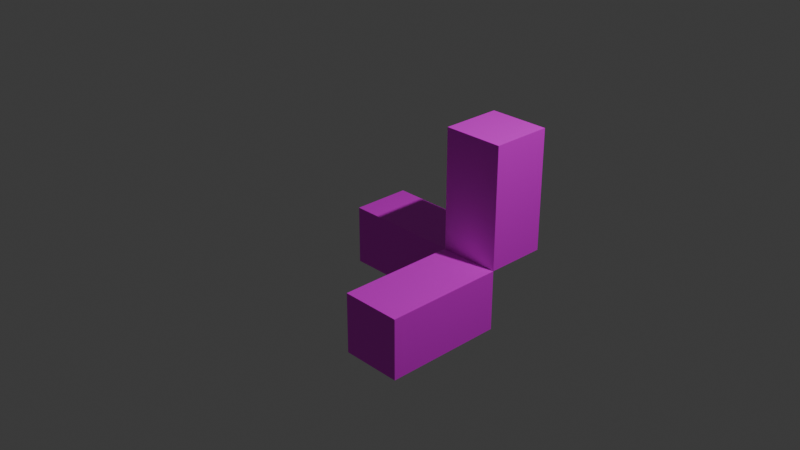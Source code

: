 # Source: axisIndicator.blend  (saved by Blender 4.4.32; exported with 4.5.12 LTS)
import bpy
from mathutils import Matrix  # noqa: F401  (used for matrix-valued properties, if any)

bpy.ops.wm.read_factory_settings(use_empty=True)
scene = bpy.context.scene
scene.name = 'Scene'

# ---- collections
col_collection = bpy.data.collections.new('Collection'); scene.collection.children.link(col_collection)

# ---- images (referenced by path relative to the original .blend; pixels are not part of the script)
import os
ASSET_DIR = os.environ.get("B2B_ASSET_DIR", "")  # directory of the original .blend (textures are referenced by path, not embedded)
HERE = os.path.dirname(os.path.abspath(__file__))  # packed textures are extracted next to this script under _unpacked/

def load_image(name, relpath, width, height, colorspace="sRGB"):
    """Load a texture the original file referenced (path relative to the .blend, or extracted next to this script)."""
    p = next((c for c in (os.path.join(HERE, relpath), os.path.join(ASSET_DIR, relpath)) if relpath and os.path.exists(c)), "")
    if p:
        img = bpy.data.images.load(p, check_existing=True)
        img.name = name
    else:  # same state as the original file: an image datablock whose file is absent (Cycles renders it pink)
        img = bpy.data.images.new(name, width, height)
        img.source = "FILE"
        img.filepath = "//" + (relpath or name)
    img.colorspace_settings.name = colorspace
    return img
img_axisindicator_png_001 = load_image('AxisIndicator.png.001', 'AxisIndicator.png', 1024, 1024, 'sRGB')

# ---- materials (node trees are filled in below, after node groups)
mat_x = bpy.data.materials.new('マテリアル')

# ---- material node trees
mat_x.use_nodes = True; mat_x.node_tree.nodes.clear()
_N = mat_x.node_tree.nodes; _L = mat_x.node_tree.links
n0 = _N.new('ShaderNodeBsdfPrincipled'); n0.name = 'プリンシプルBSDF'; n0.location = (10, 300)
n1 = _N.new('ShaderNodeOutputMaterial'); n1.name = 'マテリアル出力'; n1.location = (300, 300)
n2 = _N.new('ShaderNodeTexImage'); n2.name = '画像テクスチャ'; n2.location = (-280, 280)
n2.image = img_axisindicator_png_001
_L.new(n0.outputs[0], n1.inputs[0])
_L.new(n2.outputs[0], n0.inputs[0])
n1.is_active_output = True

# ---- world
world_world = bpy.data.worlds.new('World'); scene.world = world_world
world_world.use_nodes = True; world_world.node_tree.nodes.clear()
_N = world_world.node_tree.nodes; _L = world_world.node_tree.links
n0 = _N.new('ShaderNodeOutputWorld'); n0.name = 'World Output'; n0.location = (300, 300)
n1 = _N.new('ShaderNodeBackground'); n1.name = 'Background'; n1.location = (10, 300)
n1.inputs[0].default_value = (0.05088, 0.05088, 0.05088, 1.0)
_L.new(n1.outputs[0], n0.inputs[0])
n0.is_active_output = True
world_world.color = (0.05088, 0.05088, 0.05088)
world_world.sun_shadow_jitter_overblur = 0.0

# ---- cameras
cam_camera = bpy.data.cameras.new('Camera')
cam_camera.clip_end = 100.0
cam_camera.ortho_scale = 7.314

# ---- lights
light_light = bpy.data.lights.new('Light', 'POINT')
light_light.energy = 1000.0
light_light.shadow_soft_size = 0.1

# ---- meshes
me_004 = bpy.data.meshes.new('立方体.004')
me_004.from_pydata([(-1.0, -1.0, -1.0), (-1.0, -1.0, 1.0), (-1.0, 1.0, -1.0), (-1.0, 1.0, 1.0), (1.0, -1.0, -1.0), (1.0, -1.0, 1.0), (1.0, 1.0, -1.0), (1.0, 1.0, 1.0), (1.0, -1.0, 1.0), (1.0, -1.0, 5.0), (1.0, 1.0, 1.0), (1.0, 1.0, 5.0), (2.0, -1.0, 1.0), (2.0, -1.0, 5.0), (2.0, 1.0, 1.0), (2.0, 1.0, 5.0), (1.0, -5.0, -1.0), (1.0, -5.0, 1.0), (1.0, -1.0, -1.0), (1.0, -1.0, 1.0), (2.0, -5.0, -1.0), (2.0, -5.0, 1.0), (2.0, -1.0, -1.0), (2.0, -1.0, 1.0)], [], [(0, 1, 3, 2), (2, 3, 7, 6), (6, 7, 5, 4), (4, 5, 1, 0), (2, 6, 4, 0), (7, 3, 1, 5), (8, 9, 11, 10), (10, 11, 15, 14), (14, 15, 13, 12), (12, 13, 9, 8), (10, 14, 12, 8), (15, 11, 9, 13), (16, 17, 19, 18), (18, 19, 23, 22), (22, 23, 21, 20), (20, 21, 17, 16), (18, 22, 20, 16), (23, 19, 17, 21)])
_uv = me_004.uv_layers.new(name='UVマップ')
_uv.uv.foreach_set('vector', [0.1426, 0.00047, 0.2849, 0.00047, 0.2849, 0.1427, 0.1426, 0.1427, 0.1426, 0.1427, 0.2849, 0.1427, 0.2849, 0.285, 0.1426, 0.285, 0.1426, 0.285, 0.2849, 0.285, 0.2849, 0.4272, 0.1426, 0.4272, 0.1426, 0.4272, 0.2849, 0.4272, 0.2849, 0.5695, 0.1426, 0.5695, 0.0003525, 0.285, 0.1426, 0.285, 0.1426, 0.4272, 0.0003525, 0.4272, 0.2849, 0.285, 0.4271, 0.285, 0.4271, 0.4272, 0.2849, 0.4272, 0.4284, 0.1439, 0.5707, 0.1439, 0.5707, 0.2862, 0.4284, 0.2862, 0.4284, 0.2862, 0.5707, 0.2862, 0.5707, 0.4284, 0.4284, 0.4284, 0.4284, 0.4284, 0.5707, 0.4284, 0.5707, 0.5707, 0.4284, 0.5707, 0.4284, 0.5707, 0.5707, 0.5707, 0.5707, 0.7129, 0.4284, 0.7129, 0.2862, 0.4284, 0.4284, 0.4284, 0.4284, 0.5707, 0.2862, 0.5707, 0.5707, 0.4284, 0.7129, 0.4284, 0.7129, 0.5707, 0.5707, 0.5707, 0.8576, 0.5695, 0.7153, 0.5695, 0.7153, 0.4272, 0.8576, 0.4272, 0.8576, 0.4272, 0.7153, 0.4272, 0.7153, 0.285, 0.8576, 0.285, 0.8576, 0.285, 0.7153, 0.285, 0.7153, 0.1427, 0.8576, 0.1427, 0.8576, 0.1427, 0.7153, 0.1427, 0.7153, 0.00047, 0.8576, 0.00047, 0.9999, 0.285, 0.8576, 0.285, 0.8576, 0.1427, 0.9999, 0.1427, 0.7153, 0.285, 0.5731, 0.285, 0.5731, 0.1427, 0.7153, 0.1427])
me_004.materials.append(mat_x)
me_004.update()

# ---- objects
ob_light = bpy.data.objects.new('Light', light_light)
ob_camera = bpy.data.objects.new('Camera', cam_camera)
ob_001 = bpy.data.objects.new('立方体.001', me_004)

# ---- transforms, parenting, visibility, modifiers, constraints
ob_light.location = (4.076, 1.005, 5.904)
ob_light.rotation_euler = (0.6503, 0.05522, 1.866)
ob_light.lock_rotations_4d = False
ob_light.empty_display_type = 'ARROWS'
ob_light.color = (0.0, 0.0, 0.0, 0.0)
ob_light.lineart.crease_threshold = 0.0
ob_camera.location = (7.359, -6.926, 4.958)
ob_camera.rotation_euler = (1.109, 0.0, 0.8149)
ob_camera.lock_rotations_4d = False
ob_camera.empty_display_type = 'ARROWS'
ob_camera.color = (0.0, 0.0, 0.0, 0.0)
ob_camera.display_type = 'WIRE'
ob_camera.lineart.crease_threshold = 0.0
ob_001.location = (-0.3333, 0.6667, -0.6667)
ob_001.scale = (0.6667, 0.3333, 0.3333)

# ---- collection membership
col_collection.objects.link(ob_light)
col_collection.objects.link(ob_camera)
col_collection.objects.link(ob_001)

# ---- scene / render settings (as saved in the file)
scene.camera = ob_camera
scene.frame_start = 1; scene.frame_end = 250; scene.frame_set(1)
scene.render.engine = 'BLENDER_EEVEE_NEXT'
bpy.context.view_layer.update()
